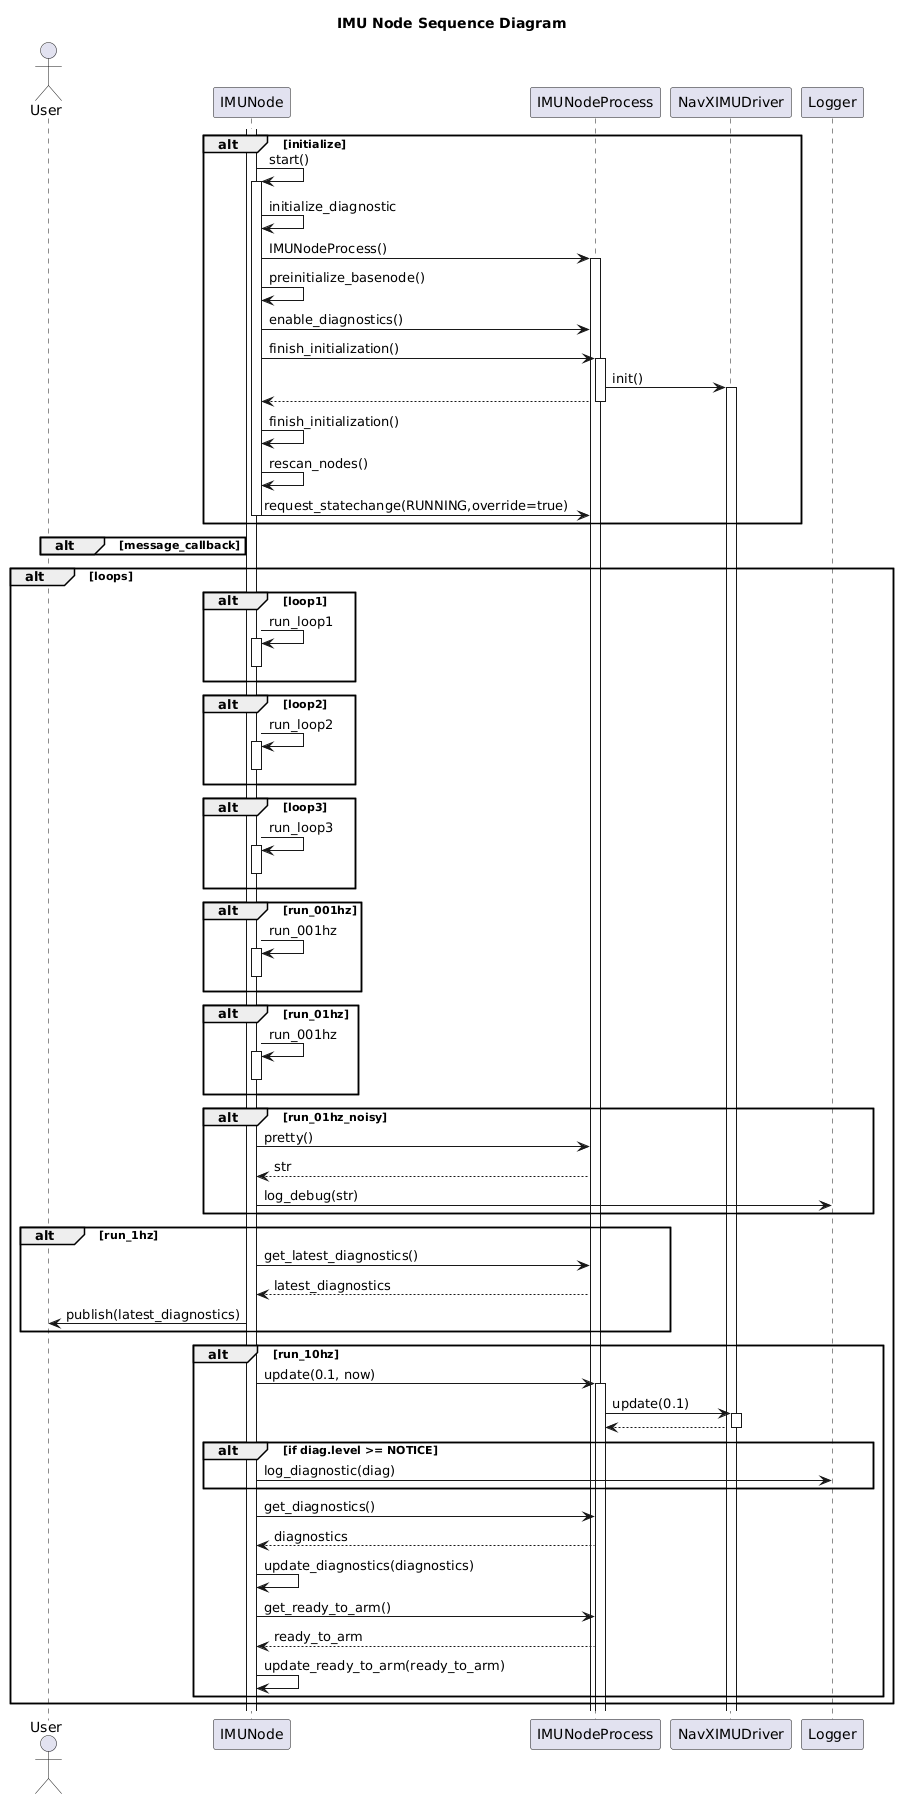

The diagram above was rendered by PlantUML. Its source (embedded in the PNG):
@startuml
title IMU Node Sequence Diagram
actor User as user
participant IMUNode as node
participant IMUNodeProcess as process
participant NavXIMUDriver as driver
participant Logger as logger

alt initialize
    activate node
    node -> node++: start()
    node -> node: initialize_diagnostic
    node -> process++: IMUNodeProcess()
    node -> node: preinitialize_basenode()
    node -> process: enable_diagnostics()
    node -> process++: finish_initialization()
    process -> driver++: init()
    process --> node--
    node -> node: finish_initialization()
    node -> node: rescan_nodes()
    node -> process: request_statechange(RUNNING,override=true)
    node--
end

alt message_callback
end

alt loops
    alt loop1
        node -> node++: run_loop1
        node--
    end
    alt loop2
        node -> node++: run_loop2
        node--
    end
    alt loop3
        node -> node++: run_loop3
        node--
    end
    alt run_001hz
        node -> node++: run_001hz
        node--
    end
    alt run_01hz
        node -> node++: run_001hz
        node--
    end
    alt run_01hz_noisy
        node -> process: pretty()
        process --> node: str
        node -> logger: log_debug(str)
    end
    alt run_1hz
        node -> process: get_latest_diagnostics()
        process --> node: latest_diagnostics
        node -> user: publish(latest_diagnostics)
    end
    alt run_10hz
        node -> process++: update(0.1, now)
        process -> driver++: update(0.1)
        driver --> process--
  
        alt if diag.level >= NOTICE
            node -> logger: log_diagnostic(diag)
        end
        node -> process: get_diagnostics()
        process --> node: diagnostics
        node -> node: update_diagnostics(diagnostics)
        node -> process: get_ready_to_arm()
        process --> node: ready_to_arm
        node -> node: update_ready_to_arm(ready_to_arm)

    end
end
@enduml